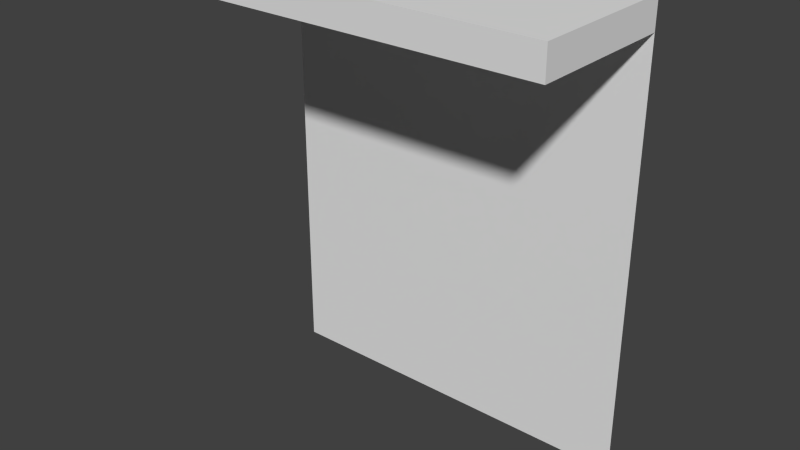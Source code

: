 # Source: Entrance25Roofed.blend  (saved by Blender 2.66.1; exported with 4.5.12 LTS)
import bpy
from mathutils import Matrix  # noqa: F401  (used for matrix-valued properties, if any)

bpy.ops.wm.read_factory_settings(use_empty=True)
scene = bpy.context.scene
scene.name = 'Scene'

# ---- collections
col_collection_1 = bpy.data.collections.new('Collection 1'); scene.collection.children.link(col_collection_1)

# ---- materials (node trees are filled in below, after node groups)
mat_material = bpy.data.materials.new('Material')
mat_material.alpha_threshold = 0.0
mat_material.use_transparent_shadow = False
mat_material.roughness = 0.5
mat_material.line_color = (0.0, 0.0, 0.0, 1.0)

# ---- material node trees

# ---- world
world_world = bpy.data.worlds.new('World'); scene.world = world_world
world_world.color = (0.05088, 0.05088, 0.05088)
world_world.use_sun_shadow = False
world_world.sun_shadow_jitter_overblur = 0.0
world_world.cycles.sampling_method = 'MANUAL'
world_world.cycles.sample_map_resolution = 256

# ---- meshes
me_entrance25roofed = bpy.data.meshes.new('Entrance25Roofed')
me_entrance25roofed.from_pydata([(0.0, 0.0, 0.0), (0.0, 3.0, 2.265e-07), (-2.2, 0.0, 0.0), (-0.3, 0.0, 0.0), (-2.5, 3.0, 2.265e-07), (-2.5, 0.0, 0.0), (-2.2, 2.5, 1.887e-07), (-0.3, 2.5, 1.788e-07), (0.0, 2.8, 2.114e-07), (-2.5, 2.8, 2.114e-07), (0.0, 2.8, 1.0), (-2.5, 2.8, 1.0), (0.0, 3.0, 1.0), (-2.5, 3.0, 1.0)], [], [(11, 10, 12, 13), (9, 8, 10, 11), (2, 3, 7, 6), (5, 2, 6, 7, 3, 0, 8, 9), (1, 4, 13, 12), (8, 1, 12, 10), (4, 9, 11, 13)])
_uv = me_entrance25roofed.uv_layers.new(name='UVMap')
_uv.uv.foreach_set('vector', [0.08799, 0.2812, 0.1226, 0.2812, 0.1226, 0.2835, 0.08799, 0.2835, 0.08799, 0.2766, 0.1226, 0.2766, 0.1226, 0.2881, 0.08799, 0.2881, 0.0005961, 0.2506, 0.06198, 0.2506, 0.06198, 0.312, 0.0005961, 0.312, 0.4405, 0.448, 0.4755, 0.448, 0.4755, 0.5881, 0.6157, 0.5881, 0.6157, 0.448, 0.6507, 0.448, 0.6507, 0.6162, 0.4405, 0.6162, 0.09952, 0.2766, 0.06493, 0.2766, 0.06493, 0.2881, 0.09952, 0.2881, 0.1041, 0.2766, 0.1064, 0.2766, 0.1064, 0.2881, 0.1041, 0.2881, 0.1064, 0.2766, 0.1041, 0.2766, 0.1041, 0.2881, 0.1064, 0.2881])
me_entrance25roofed.materials.append(mat_material)
me_entrance25roofed.use_remesh_preserve_volume = False
me_entrance25roofed.use_remesh_preserve_attributes = False
me_entrance25roofed.use_mirror_vertex_groups = False
me_entrance25roofed.update()

# ---- objects
ob_entrance25roofed = bpy.data.objects.new('Entrance25Roofed', me_entrance25roofed)

# ---- transforms, parenting, visibility, modifiers, constraints
ob_entrance25roofed.location = (0.0, 0.0, 0.0)
ob_entrance25roofed.rotation_euler = (1.571, 0.0, 0.0)
ob_entrance25roofed.lock_rotations_4d = False
ob_entrance25roofed.empty_display_type = 'ARROWS'
ob_entrance25roofed.lineart.crease_threshold = 0.0

# ---- collection membership
col_collection_1.objects.link(ob_entrance25roofed)

# ---- scene / render settings (as saved in the file)
scene.frame_start = 1; scene.frame_end = 250; scene.frame_set(1)
scene.render.engine = 'BLENDER_EEVEE_NEXT'
scene.render.image_settings.color_mode = 'RGB'
scene.render.image_settings.compression = 90
scene.render.resolution_percentage = 50
scene.render.dither_intensity = 0.0
scene.render.bake_margin = 2
scene.cycles.use_denoising = False
scene.cycles.samples = 10
scene.cycles.sampling_pattern = 'TABULATED_SOBOL'
scene.cycles.light_sampling_threshold = 0.0
scene.cycles.use_adaptive_sampling = False
scene.cycles.use_light_tree = False
scene.cycles.blur_glossy = 0.0
scene.cycles.volume_bounces = 1
scene.cycles.pixel_filter_type = 'GAUSSIAN'
scene.cycles.sample_clamp_indirect = 0.0
scene.view_settings.view_transform = 'Standard'
bpy.context.view_layer.update()

# ---- added for rendering (the .blend has no active camera and no usable light): camera, sun
cam_auto = bpy.data.cameras.new('AutoCamera')
cam_auto.lens = 50.0
cam_auto.sensor_width = 36.0
cam_auto.clip_end = 1000.0
ob_auto_camera = bpy.data.objects.new('AutoCamera', cam_auto)
scene.collection.objects.link(ob_auto_camera)
ob_auto_camera.location = (2.4797, -4.97564, 4.48376)
ob_auto_camera.rotation_euler = (1.09748, -7.21219e-08, 0.694738)
scene.camera = ob_auto_camera
light_auto_sun = bpy.data.lights.new('AutoSun', 'SUN')
light_auto_sun.energy = 3.0
light_auto_sun.angle = 0.0523599
ob_auto_sun = bpy.data.objects.new('AutoSun', light_auto_sun)
scene.collection.objects.link(ob_auto_sun)
ob_auto_sun.rotation_euler = (0.872665, 0.174533, 0.523599)
bpy.context.view_layer.update()
